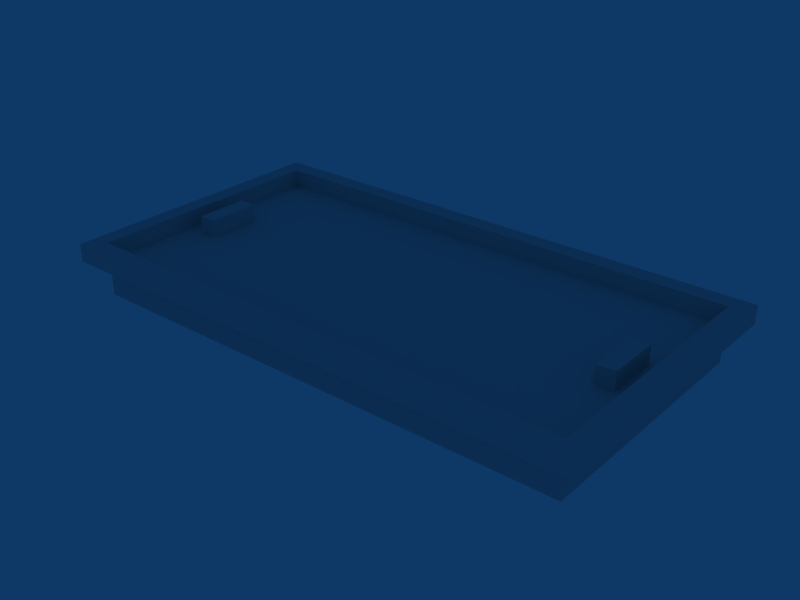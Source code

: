 # Source: Traditional_Classic.blend  (saved by Blender 2.67.0; exported with 4.5.12 LTS)
import bpy
from mathutils import Matrix  # noqa: F401  (used for matrix-valued properties, if any)

bpy.ops.wm.read_factory_settings(use_empty=True)
scene = bpy.context.scene
scene.name = 'Scene'

# ---- collections
col_collection_1 = bpy.data.collections.new('Collection 1'); scene.collection.children.link(col_collection_1)

# ---- materials (node trees are filled in below, after node groups)
mat_sky = bpy.data.materials.new('SKY')
mat_sky.alpha_threshold = 0.0
mat_sky.preview_render_type = 'FLAT'
mat_sky.roughness = 0.5
mat_sky.line_color = (0.0, 0.0, 0.0, 1.0)
mat_6 = bpy.data.materials.new('6')
mat_6.alpha_threshold = 0.0
mat_6.preview_render_type = 'FLAT'
mat_6.roughness = 0.5
mat_6.line_color = (0.0, 0.0, 0.0, 1.0)
mat_silver = bpy.data.materials.new('SILVER')
mat_silver.alpha_threshold = 0.0
mat_silver.preview_render_type = 'FLAT'
mat_silver.roughness = 0.5
mat_silver.line_color = (0.0, 0.0, 0.0, 1.0)

# ---- material node trees

# ---- world
world_world = bpy.data.worlds.new('World'); scene.world = world_world
world_world.color = (0.05656, 0.2208, 0.4)
world_world.use_sun_shadow = False
world_world.sun_shadow_jitter_overblur = 0.0
world_world.cycles.sampling_method = 'MANUAL'
world_world.cycles.sample_map_resolution = 256

# ---- meshes
me_mesh_006 = bpy.data.meshes.new('Mesh.006')
me_mesh_006.from_pydata([(-4.8, 4.48, -0.96), (-4.48, 4.48, -0.96), (-4.48, 0.0, -0.96), (-4.8, 0.0, -0.96), (-4.8, 4.48, -1.28), (-4.8, 0.0, -1.28), (-4.48, 0.0, -1.28), (-4.48, 4.48, -1.28), (-4.8, 4.48, -0.96), (-4.8, 0.0, -0.96), (-4.8, 0.0, -1.28), (-4.8, 4.48, -1.28), (-4.48, 4.48, -0.96), (-4.48, 4.48, -1.28), (-4.48, 0.0, -1.28), (-4.48, 0.0, -0.96), (-4.8, 4.48, -0.96), (-4.8, 4.48, -1.28), (-4.48, 4.48, -1.28), (-4.48, 4.48, -0.96), (-4.8, 0.0, -0.96), (-4.48, 0.0, -0.96), (-4.48, 0.0, -1.28), (-4.8, 0.0, -1.28)], [], [(0, 3, 2, 1), (4, 7, 6, 5), (8, 11, 10, 9), (12, 15, 14, 13), (16, 19, 18, 17), (20, 23, 22, 21)])
me_mesh_006.polygons.foreach_set('material_index', [2, 2, 2, 2, 2, 2])
_uv = me_mesh_006.uv_layers.new(name='UVMap')
_uv.uv.foreach_set('vector', [0.0, 0.9375, 0.0, 0.0625, 0.03333, 0.0625, 0.03333, 0.9375, 0.0, 0.9375, 0.03333, 0.9375, 0.03333, 0.0625, 0.0, 0.0625, 0.9375, 1.0, 0.9375, 0.0, 0.0625, 0.0, 0.0625, 1.0, 0.9375, 1.0, 0.0625, 1.0, 0.0625, 0.0, 0.9375, 0.0, 0.0, 1.0, 0.03333, 1.0, 0.03333, 0.0, 0.0, 0.0, 0.0, 1.0, 0.0, 0.0, 0.03333, 0.0, 0.03333, 1.0])
_ca = me_mesh_006.color_attributes.new('Col', 'BYTE_COLOR', 'CORNER')
_ca.data.foreach_set('color', [1.0, 1.0, 1.0, 1.0, 1.0, 1.0, 1.0, 1.0, 1.0, 1.0, 1.0, 1.0, 1.0, 1.0, 1.0, 1.0, 1.0, 1.0, 1.0, 1.0, 1.0, 1.0, 1.0, 1.0, 1.0, 1.0, 1.0, 1.0, 1.0, 1.0, 1.0, 1.0, 1.0, 1.0, 1.0, 1.0, 1.0, 1.0, 1.0, 1.0, 1.0, 1.0, 1.0, 1.0, 1.0, 1.0, 1.0, 1.0, 1.0, 1.0, 1.0, 1.0, 1.0, 1.0, 1.0, 1.0, 1.0, 1.0, 1.0, 1.0, 1.0, 1.0, 1.0, 1.0, 1.0, 1.0, 1.0, 1.0, 1.0, 1.0, 1.0, 1.0, 1.0, 1.0, 1.0, 1.0, 1.0, 1.0, 1.0, 1.0, 1.0, 1.0, 1.0, 1.0, 1.0, 1.0, 1.0, 1.0, 1.0, 1.0, 1.0, 1.0, 1.0, 1.0, 1.0, 1.0])
me_mesh_006.materials.append(mat_sky)
me_mesh_006.materials.append(mat_6)
me_mesh_006.materials.append(mat_silver)
me_mesh_006.use_remesh_preserve_volume = False
me_mesh_006.use_remesh_preserve_attributes = False
me_mesh_006.use_mirror_vertex_groups = False
me_mesh_006.update()
me_mesh_005 = bpy.data.meshes.new('Mesh.005')
me_mesh_005.from_pydata([(4.48, 4.48, -0.96), (4.8, 4.48, -0.96), (4.8, 0.0, -0.96), (4.48, 0.0, -0.96), (4.48, 4.48, -1.28), (4.48, 0.0, -1.28), (4.8, 0.0, -1.28), (4.8, 4.48, -1.28), (4.48, 4.48, -0.96), (4.48, 0.0, -0.96), (4.48, 0.0, -1.28), (4.48, 4.48, -1.28), (4.8, 4.48, -0.96), (4.8, 4.48, -1.28), (4.8, 0.0, -1.28), (4.8, 0.0, -0.96), (4.48, 4.48, -0.96), (4.48, 4.48, -1.28), (4.8, 4.48, -1.28), (4.8, 4.48, -0.96), (4.48, 0.0, -0.96), (4.8, 0.0, -0.96), (4.8, 0.0, -1.28), (4.48, 0.0, -1.28)], [], [(0, 3, 2, 1), (4, 7, 6, 5), (8, 11, 10, 9), (12, 15, 14, 13), (16, 19, 18, 17), (20, 23, 22, 21)])
me_mesh_005.polygons.foreach_set('material_index', [2, 2, 2, 2, 2, 2])
_uv = me_mesh_005.uv_layers.new(name='UVMap')
_uv.uv.foreach_set('vector', [0.9667, 0.9375, 0.9667, 0.0625, 1.0, 0.0625, 1.0, 0.9375, 0.9667, 0.9375, 1.0, 0.9375, 1.0, 0.0625, 0.9667, 0.0625, 0.9375, 1.0, 0.9375, 0.0, 0.0625, 0.0, 0.0625, 1.0, 0.9375, 1.0, 0.0625, 1.0, 0.0625, 0.0, 0.9375, 0.0, 0.9667, 1.0, 1.0, 1.0, 1.0, 0.0, 0.9667, 0.0, 0.9667, 1.0, 0.9667, 0.0, 1.0, 0.0, 1.0, 1.0])
_ca = me_mesh_005.color_attributes.new('Col', 'BYTE_COLOR', 'CORNER')
_ca.data.foreach_set('color', [1.0, 1.0, 1.0, 1.0, 1.0, 1.0, 1.0, 1.0, 1.0, 1.0, 1.0, 1.0, 1.0, 1.0, 1.0, 1.0, 1.0, 1.0, 1.0, 1.0, 1.0, 1.0, 1.0, 1.0, 1.0, 1.0, 1.0, 1.0, 1.0, 1.0, 1.0, 1.0, 1.0, 1.0, 1.0, 1.0, 1.0, 1.0, 1.0, 1.0, 1.0, 1.0, 1.0, 1.0, 1.0, 1.0, 1.0, 1.0, 1.0, 1.0, 1.0, 1.0, 1.0, 1.0, 1.0, 1.0, 1.0, 1.0, 1.0, 1.0, 1.0, 1.0, 1.0, 1.0, 1.0, 1.0, 1.0, 1.0, 1.0, 1.0, 1.0, 1.0, 1.0, 1.0, 1.0, 1.0, 1.0, 1.0, 1.0, 1.0, 1.0, 1.0, 1.0, 1.0, 1.0, 1.0, 1.0, 1.0, 1.0, 1.0, 1.0, 1.0, 1.0, 1.0, 1.0, 1.0])
me_mesh_005.materials.append(mat_sky)
me_mesh_005.materials.append(mat_6)
me_mesh_005.materials.append(mat_silver)
me_mesh_005.use_remesh_preserve_volume = False
me_mesh_005.use_remesh_preserve_attributes = False
me_mesh_005.use_mirror_vertex_groups = False
me_mesh_005.update()
me_mesh_004 = bpy.data.meshes.new('Mesh.004')
me_mesh_004.from_pydata([(3.84, 2.72, -0.96), (4.16, 2.72, -0.96), (4.16, 1.76, -0.96), (3.84, 1.76, -0.96), (3.84, 2.72, -1.28), (3.84, 1.76, -1.28), (4.16, 1.76, -1.28), (4.16, 2.72, -1.28), (3.84, 2.72, -0.96), (3.84, 1.76, -0.96), (3.84, 1.76, -1.28), (3.84, 2.72, -1.28), (4.16, 2.72, -0.96), (4.16, 2.72, -1.28), (4.16, 1.76, -1.28), (4.16, 1.76, -0.96), (3.84, 2.72, -0.96), (3.84, 2.72, -1.28), (4.16, 2.72, -1.28), (4.16, 2.72, -0.96), (3.84, 1.76, -0.96), (4.16, 1.76, -0.96), (4.16, 1.76, -1.28), (3.84, 1.76, -1.28)], [], [(0, 3, 2, 1), (4, 7, 6, 5), (8, 11, 10, 9), (12, 15, 14, 13), (16, 19, 18, 17), (20, 23, 22, 21)])
me_mesh_004.polygons.foreach_set('material_index', [1, 1, 1, 1, 1, 1])
_uv = me_mesh_004.uv_layers.new(name='UVMap')
_uv.uv.foreach_set('vector', [0.9615, 1.875, 0.9615, 1.125, 1.0, 1.125, 1.0, 1.875, 0.9615, 1.875, 1.0, 1.875, 1.0, 1.125, 0.9615, 1.125, 0.875, 1.0, 0.875, 0.0, 0.125, 0.0, 0.125, 1.0, 0.875, 1.0, 0.125, 1.0, 0.125, 0.0, 0.875, 0.0, 0.9615, 1.0, 1.0, 1.0, 1.0, 0.0, 0.9615, 0.0, 0.9615, 1.0, 0.9615, 0.0, 1.0, 0.0, 1.0, 1.0])
_ca = me_mesh_004.color_attributes.new('Col', 'BYTE_COLOR', 'CORNER')
_ca.data.foreach_set('color', [1.0, 1.0, 1.0, 1.0, 1.0, 1.0, 1.0, 1.0, 1.0, 1.0, 1.0, 1.0, 1.0, 1.0, 1.0, 1.0, 1.0, 1.0, 1.0, 1.0, 1.0, 1.0, 1.0, 1.0, 1.0, 1.0, 1.0, 1.0, 1.0, 1.0, 1.0, 1.0, 1.0, 1.0, 1.0, 1.0, 1.0, 1.0, 1.0, 1.0, 1.0, 1.0, 1.0, 1.0, 1.0, 1.0, 1.0, 1.0, 1.0, 1.0, 1.0, 1.0, 1.0, 1.0, 1.0, 1.0, 1.0, 1.0, 1.0, 1.0, 1.0, 1.0, 1.0, 1.0, 1.0, 1.0, 1.0, 1.0, 1.0, 1.0, 1.0, 1.0, 1.0, 1.0, 1.0, 1.0, 1.0, 1.0, 1.0, 1.0, 1.0, 1.0, 1.0, 1.0, 1.0, 1.0, 1.0, 1.0, 1.0, 1.0, 1.0, 1.0, 1.0, 1.0, 1.0, 1.0])
me_mesh_004.materials.append(mat_sky)
me_mesh_004.materials.append(mat_6)
me_mesh_004.materials.append(mat_silver)
me_mesh_004.use_remesh_preserve_volume = False
me_mesh_004.use_remesh_preserve_attributes = False
me_mesh_004.use_mirror_vertex_groups = False
me_mesh_004.update()
me_mesh_003 = bpy.data.meshes.new('Mesh.003')
me_mesh_003.from_pydata([(-4.8, 4.8, -0.96), (4.8, 4.8, -0.96), (4.8, 4.48, -0.96), (-4.8, 4.48, -0.96), (-4.8, 4.8, -1.28), (-4.8, 4.48, -1.28), (4.8, 4.48, -1.28), (4.8, 4.8, -1.28), (-4.8, 4.8, -0.96), (-4.8, 4.48, -0.96), (-4.8, 4.48, -1.28), (-4.8, 4.8, -1.28), (4.8, 4.8, -0.96), (4.8, 4.8, -1.28), (4.8, 4.48, -1.28), (4.8, 4.48, -0.96), (-4.8, 4.8, -0.96), (-4.8, 4.8, -1.28), (4.8, 4.8, -1.28), (4.8, 4.8, -0.96), (-4.8, 4.48, -0.96), (4.8, 4.48, -0.96), (4.8, 4.48, -1.28), (-4.8, 4.48, -1.28)], [], [(0, 3, 2, 1), (4, 7, 6, 5), (8, 11, 10, 9), (12, 15, 14, 13), (16, 19, 18, 17), (20, 23, 22, 21)])
me_mesh_003.polygons.foreach_set('material_index', [2, 2, 2, 2, 2, 2])
_uv = me_mesh_003.uv_layers.new(name='UVMap')
_uv.uv.foreach_set('vector', [0.0, 1.0, 0.0, 0.9375, 1.0, 0.9375, 1.0, 1.0, 0.0, 1.0, 1.0, 1.0, 1.0, 0.9375, 0.0, 0.9375, 1.0, 1.0, 1.0, 0.0, 0.9375, 0.0, 0.9375, 1.0, 1.0, 1.0, 0.9375, 1.0, 0.9375, 0.0, 1.0, 0.0, 0.0, 1.0, 1.0, 1.0, 1.0, 0.0, 0.0, 0.0, 0.0, 1.0, 0.0, 0.0, 1.0, 0.0, 1.0, 1.0])
_ca = me_mesh_003.color_attributes.new('Col', 'BYTE_COLOR', 'CORNER')
_ca.data.foreach_set('color', [1.0, 1.0, 1.0, 1.0, 1.0, 1.0, 1.0, 1.0, 1.0, 1.0, 1.0, 1.0, 1.0, 1.0, 1.0, 1.0, 1.0, 1.0, 1.0, 1.0, 1.0, 1.0, 1.0, 1.0, 1.0, 1.0, 1.0, 1.0, 1.0, 1.0, 1.0, 1.0, 1.0, 1.0, 1.0, 1.0, 1.0, 1.0, 1.0, 1.0, 1.0, 1.0, 1.0, 1.0, 1.0, 1.0, 1.0, 1.0, 1.0, 1.0, 1.0, 1.0, 1.0, 1.0, 1.0, 1.0, 1.0, 1.0, 1.0, 1.0, 1.0, 1.0, 1.0, 1.0, 1.0, 1.0, 1.0, 1.0, 1.0, 1.0, 1.0, 1.0, 1.0, 1.0, 1.0, 1.0, 1.0, 1.0, 1.0, 1.0, 1.0, 1.0, 1.0, 1.0, 1.0, 1.0, 1.0, 1.0, 1.0, 1.0, 1.0, 1.0, 1.0, 1.0, 1.0, 1.0])
me_mesh_003.materials.append(mat_sky)
me_mesh_003.materials.append(mat_6)
me_mesh_003.materials.append(mat_silver)
me_mesh_003.use_remesh_preserve_volume = False
me_mesh_003.use_remesh_preserve_attributes = False
me_mesh_003.use_mirror_vertex_groups = False
me_mesh_003.update()
me_mesh_002 = bpy.data.meshes.new('Mesh.002')
me_mesh_002.from_pydata([(-4.8, 0.0, -0.96), (4.8, 0.0, -0.96), (4.8, -0.32, -0.96), (-4.8, -0.32, -0.96), (-4.8, 0.0, -1.28), (-4.8, -0.32, -1.28), (4.8, -0.32, -1.28), (4.8, 0.0, -1.28), (-4.8, 0.0, -0.96), (-4.8, -0.32, -0.96), (-4.8, -0.32, -1.28), (-4.8, 0.0, -1.28), (4.8, 0.0, -0.96), (4.8, 0.0, -1.28), (4.8, -0.32, -1.28), (4.8, -0.32, -0.96), (-4.8, 0.0, -0.96), (-4.8, 0.0, -1.28), (4.8, 0.0, -1.28), (4.8, 0.0, -0.96), (-4.8, -0.32, -0.96), (4.8, -0.32, -0.96), (4.8, -0.32, -1.28), (-4.8, -0.32, -1.28)], [], [(0, 3, 2, 1), (4, 7, 6, 5), (8, 11, 10, 9), (12, 15, 14, 13), (16, 19, 18, 17), (20, 23, 22, 21)])
me_mesh_002.polygons.foreach_set('material_index', [2, 2, 2, 2, 2, 2])
_uv = me_mesh_002.uv_layers.new(name='UVMap')
_uv.uv.foreach_set('vector', [0.0, 0.0625, 0.0, 0.0, 1.0, 0.0, 1.0, 0.0625, 0.0, 0.0625, 1.0, 0.0625, 1.0, 0.0, 0.0, 0.0, 0.0625, 1.0, 0.0625, 0.0, 0.0, 0.0, 0.0, 1.0, 0.0625, 1.0, 0.0, 1.0, 0.0, 0.0, 0.0625, 0.0, 0.0, 1.0, 1.0, 1.0, 1.0, 0.0, 0.0, 0.0, 0.0, 1.0, 0.0, 0.0, 1.0, 0.0, 1.0, 1.0])
_ca = me_mesh_002.color_attributes.new('Col', 'BYTE_COLOR', 'CORNER')
_ca.data.foreach_set('color', [1.0, 1.0, 1.0, 1.0, 1.0, 1.0, 1.0, 1.0, 1.0, 1.0, 1.0, 1.0, 1.0, 1.0, 1.0, 1.0, 1.0, 1.0, 1.0, 1.0, 1.0, 1.0, 1.0, 1.0, 1.0, 1.0, 1.0, 1.0, 1.0, 1.0, 1.0, 1.0, 1.0, 1.0, 1.0, 1.0, 1.0, 1.0, 1.0, 1.0, 1.0, 1.0, 1.0, 1.0, 1.0, 1.0, 1.0, 1.0, 1.0, 1.0, 1.0, 1.0, 1.0, 1.0, 1.0, 1.0, 1.0, 1.0, 1.0, 1.0, 1.0, 1.0, 1.0, 1.0, 1.0, 1.0, 1.0, 1.0, 1.0, 1.0, 1.0, 1.0, 1.0, 1.0, 1.0, 1.0, 1.0, 1.0, 1.0, 1.0, 1.0, 1.0, 1.0, 1.0, 1.0, 1.0, 1.0, 1.0, 1.0, 1.0, 1.0, 1.0, 1.0, 1.0, 1.0, 1.0])
me_mesh_002.materials.append(mat_sky)
me_mesh_002.materials.append(mat_6)
me_mesh_002.materials.append(mat_silver)
me_mesh_002.use_remesh_preserve_volume = False
me_mesh_002.use_remesh_preserve_attributes = False
me_mesh_002.use_mirror_vertex_groups = False
me_mesh_002.update()
me_mesh_001 = bpy.data.meshes.new('Mesh.001')
me_mesh_001.from_pydata([(-4.16, 2.72, -0.96), (-3.84, 2.72, -0.96), (-3.84, 1.76, -0.96), (-4.16, 1.76, -0.96), (-4.16, 2.72, -1.28), (-4.16, 1.76, -1.28), (-3.84, 1.76, -1.28), (-3.84, 2.72, -1.28), (-4.16, 2.72, -0.96), (-4.16, 1.76, -0.96), (-4.16, 1.76, -1.28), (-4.16, 2.72, -1.28), (-3.84, 2.72, -0.96), (-3.84, 2.72, -1.28), (-3.84, 1.76, -1.28), (-3.84, 1.76, -0.96), (-4.16, 2.72, -0.96), (-4.16, 2.72, -1.28), (-3.84, 2.72, -1.28), (-3.84, 2.72, -0.96), (-4.16, 1.76, -0.96), (-3.84, 1.76, -0.96), (-3.84, 1.76, -1.28), (-4.16, 1.76, -1.28)], [], [(0, 3, 2, 1), (4, 7, 6, 5), (8, 11, 10, 9), (12, 15, 14, 13), (16, 19, 18, 17), (20, 23, 22, 21)])
me_mesh_001.polygons.foreach_set('material_index', [1, 1, 1, 1, 1, 1])
_uv = me_mesh_001.uv_layers.new(name='UVMap')
_uv.uv.foreach_set('vector', [0.0, 1.875, 0.0, 1.125, 0.03846, 1.125, 0.03846, 1.875, 0.0, 1.875, 0.03846, 1.875, 0.03846, 1.125, 0.0, 1.125, 0.875, 1.0, 0.875, 0.0, 0.125, 0.0, 0.125, 1.0, 0.875, 1.0, 0.125, 1.0, 0.125, 0.0, 0.875, 0.0, 0.0, 1.0, 0.03846, 1.0, 0.03846, 0.0, 0.0, 0.0, 0.0, 1.0, 0.0, 0.0, 0.03846, 0.0, 0.03846, 1.0])
_ca = me_mesh_001.color_attributes.new('Col', 'BYTE_COLOR', 'CORNER')
_ca.data.foreach_set('color', [1.0, 1.0, 1.0, 1.0, 1.0, 1.0, 1.0, 1.0, 1.0, 1.0, 1.0, 1.0, 1.0, 1.0, 1.0, 1.0, 1.0, 1.0, 1.0, 1.0, 1.0, 1.0, 1.0, 1.0, 1.0, 1.0, 1.0, 1.0, 1.0, 1.0, 1.0, 1.0, 1.0, 1.0, 1.0, 1.0, 1.0, 1.0, 1.0, 1.0, 1.0, 1.0, 1.0, 1.0, 1.0, 1.0, 1.0, 1.0, 1.0, 1.0, 1.0, 1.0, 1.0, 1.0, 1.0, 1.0, 1.0, 1.0, 1.0, 1.0, 1.0, 1.0, 1.0, 1.0, 1.0, 1.0, 1.0, 1.0, 1.0, 1.0, 1.0, 1.0, 1.0, 1.0, 1.0, 1.0, 1.0, 1.0, 1.0, 1.0, 1.0, 1.0, 1.0, 1.0, 1.0, 1.0, 1.0, 1.0, 1.0, 1.0, 1.0, 1.0, 1.0, 1.0, 1.0, 1.0])
me_mesh_001.materials.append(mat_sky)
me_mesh_001.materials.append(mat_6)
me_mesh_001.materials.append(mat_silver)
me_mesh_001.use_remesh_preserve_volume = False
me_mesh_001.use_remesh_preserve_attributes = False
me_mesh_001.use_mirror_vertex_groups = False
me_mesh_001.update()
me_mesh = bpy.data.meshes.new('Mesh')
me_mesh.from_pydata([(-4.48, 4.48, -1.28), (4.48, 4.48, -1.28), (4.48, 0.0, -1.28), (-4.48, 0.0, -1.28), (-4.48, 4.48, -1.92), (-4.48, 0.0, -1.92), (4.48, 0.0, -1.92), (4.48, 4.48, -1.92), (-4.48, 4.48, -1.28), (-4.48, 0.0, -1.28), (-4.48, 0.0, -1.92), (-4.48, 4.48, -1.92), (4.48, 4.48, -1.28), (4.48, 4.48, -1.92), (4.48, 0.0, -1.92), (4.48, 0.0, -1.28), (-4.48, 4.48, -1.28), (-4.48, 4.48, -1.92), (4.48, 4.48, -1.92), (4.48, 4.48, -1.28), (-4.48, 0.0, -1.28), (4.48, 0.0, -1.28), (4.48, 0.0, -1.92), (-4.48, 0.0, -1.92)], [], [(0, 3, 2, 1), (4, 7, 6, 5), (8, 11, 10, 9), (12, 15, 14, 13), (16, 19, 18, 17), (20, 23, 22, 21)])
_uv = me_mesh.uv_layers.new(name='UVMap')
_uv.uv.foreach_set('vector', [0.0, 1.0, 0.0, 0.0, 1.0, 0.0, 1.0, 1.0, 0.0, 1.0, 1.0, 1.0, 1.0, 0.0, 0.0, 0.0, 1.0, 1.0, 1.0, 0.0, 0.0, 0.0, 0.0, 1.0, 1.0, 1.0, 0.0, 1.0, 0.0, 0.0, 1.0, 0.0, 0.0, 1.0, 1.0, 1.0, 1.0, 0.0, 0.0, 0.0, 0.0, 1.0, 0.0, 0.0, 1.0, 0.0, 1.0, 1.0])
_ca = me_mesh.color_attributes.new('Col', 'BYTE_COLOR', 'CORNER')
_ca.data.foreach_set('color', [1.0, 1.0, 1.0, 1.0, 1.0, 1.0, 1.0, 1.0, 1.0, 1.0, 1.0, 1.0, 1.0, 1.0, 1.0, 1.0, 1.0, 1.0, 1.0, 1.0, 1.0, 1.0, 1.0, 1.0, 1.0, 1.0, 1.0, 1.0, 1.0, 1.0, 1.0, 1.0, 1.0, 1.0, 1.0, 1.0, 1.0, 1.0, 1.0, 1.0, 1.0, 1.0, 1.0, 1.0, 1.0, 1.0, 1.0, 1.0, 1.0, 1.0, 1.0, 1.0, 1.0, 1.0, 1.0, 1.0, 1.0, 1.0, 1.0, 1.0, 1.0, 1.0, 1.0, 1.0, 1.0, 1.0, 1.0, 1.0, 1.0, 1.0, 1.0, 1.0, 1.0, 1.0, 1.0, 1.0, 1.0, 1.0, 1.0, 1.0, 1.0, 1.0, 1.0, 1.0, 1.0, 1.0, 1.0, 1.0, 1.0, 1.0, 1.0, 1.0, 1.0, 1.0, 1.0, 1.0])
me_mesh.materials.append(mat_sky)
me_mesh.materials.append(mat_6)
me_mesh.materials.append(mat_silver)
me_mesh.use_remesh_preserve_volume = False
me_mesh.use_remesh_preserve_attributes = False
me_mesh.use_mirror_vertex_groups = False
me_mesh.update()

# ---- objects
ob_goal_001 = bpy.data.objects.new('goal.001', me_mesh_006)
ob_goal = bpy.data.objects.new('goal', me_mesh_005)
ob_paddle_001 = bpy.data.objects.new('paddle.001', me_mesh_004)
ob_border_001 = bpy.data.objects.new('border.001', me_mesh_003)
ob_border = bpy.data.objects.new('border', me_mesh_002)
ob_paddle = bpy.data.objects.new('paddle', me_mesh_001)
ob_worldspawn = bpy.data.objects.new('worldspawn', me_mesh)

# ---- transforms, parenting, visibility, modifiers, constraints
ob_goal_001.location = (0.0, 0.0, 0.0)
ob_goal_001.lock_rotations_4d = False
ob_goal_001.empty_display_type = 'ARROWS'
ob_goal_001.color = (0.0, 0.0, 0.0, 1.0)
ob_goal_001.lineart.crease_threshold = 0.0
ob_goal.location = (0.0, 0.0, 0.0)
ob_goal.lock_rotations_4d = False
ob_goal.empty_display_type = 'ARROWS'
ob_goal.color = (0.0, 0.0, 0.0, 1.0)
ob_goal.lineart.crease_threshold = 0.0
ob_paddle_001.location = (0.0, 0.0, 0.0)
ob_paddle_001.lock_rotations_4d = False
ob_paddle_001.empty_display_type = 'ARROWS'
ob_paddle_001.color = (0.0, 0.0, 0.0, 1.0)
ob_paddle_001.lineart.crease_threshold = 0.0
ob_border_001.location = (0.0, 0.0, 0.0)
ob_border_001.lock_rotations_4d = False
ob_border_001.empty_display_type = 'ARROWS'
ob_border_001.color = (0.0, 0.0, 0.0, 1.0)
ob_border_001.lineart.crease_threshold = 0.0
ob_border.location = (0.0, 0.0, 0.0)
ob_border.lock_rotations_4d = False
ob_border.empty_display_type = 'ARROWS'
ob_border.color = (0.0, 0.0, 0.0, 1.0)
ob_border.lineart.crease_threshold = 0.0
ob_paddle.location = (0.0, 0.0, 0.0)
ob_paddle.lock_rotations_4d = False
ob_paddle.empty_display_type = 'ARROWS'
ob_paddle.color = (0.0, 0.0, 0.0, 1.0)
ob_paddle.lineart.crease_threshold = 0.0
ob_worldspawn.location = (0.0, 0.0, 0.0)
ob_worldspawn.lock_rotations_4d = False
ob_worldspawn.empty_display_type = 'ARROWS'
ob_worldspawn.color = (0.0, 0.0, 0.0, 1.0)
ob_worldspawn.lineart.crease_threshold = 0.0

# ---- collection membership
col_collection_1.objects.link(ob_goal_001)
col_collection_1.objects.link(ob_goal)
col_collection_1.objects.link(ob_paddle_001)
col_collection_1.objects.link(ob_border_001)
col_collection_1.objects.link(ob_border)
col_collection_1.objects.link(ob_paddle)
col_collection_1.objects.link(ob_worldspawn)

# ---- scene / render settings (as saved in the file)
scene.frame_start = 1; scene.frame_end = 250; scene.frame_set(1)
scene.render.engine = 'BLENDER_EEVEE_NEXT'
scene.render.image_settings.file_format = 'JPEG'
scene.render.image_settings.color_mode = 'RGB'
scene.render.image_settings.compression = 90
scene.render.resolution_x = 800
scene.render.resolution_y = 600
scene.render.pixel_aspect_x = 100.0
scene.render.pixel_aspect_y = 100.0
scene.render.fps = 25
scene.render.dither_intensity = 0.0
scene.render.use_compositing = False
scene.render.use_sequencer = False
scene.render.bake_bias = 0.0
scene.render.use_stamp_time = False
scene.render.use_stamp_date = False
scene.render.use_stamp_frame = False
scene.render.use_stamp_camera = False
scene.render.use_stamp_scene = False
scene.render.use_stamp_filename = False
scene.render.use_stamp_render_time = False
scene.render.stamp_font_size = 0
scene.cycles.use_denoising = False
scene.cycles.samples = 10
scene.cycles.sampling_pattern = 'TABULATED_SOBOL'
scene.cycles.light_sampling_threshold = 0.0
scene.cycles.use_adaptive_sampling = False
scene.cycles.use_light_tree = False
scene.cycles.blur_glossy = 0.0
scene.cycles.volume_bounces = 1
scene.cycles.pixel_filter_type = 'GAUSSIAN'
scene.cycles.sample_clamp_indirect = 0.0
scene.view_settings.view_transform = 'Raw'
bpy.context.view_layer.update()

# ---- added for rendering (the .blend has no active camera): camera
cam_auto = bpy.data.cameras.new('AutoCamera')
cam_auto.lens = 50.0
cam_auto.sensor_width = 36.0
cam_auto.clip_end = 1000.0
ob_auto_camera = bpy.data.objects.new('AutoCamera', cam_auto)
scene.collection.objects.link(ob_auto_camera)
ob_auto_camera.location = (10.1056, -9.88667, 6.64444)
ob_auto_camera.rotation_euler = (1.09748, -7.21219e-08, 0.694738)
scene.camera = ob_auto_camera
bpy.context.view_layer.update()
